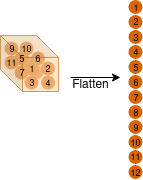

The diagram above was exported from draw.io. Its source (the exported page's mxGraphModel, read from the mxfile embedded in the PNG):
<mxGraphModel dx="391" dy="171" grid="1" gridSize="10" guides="1" tooltips="1" connect="1" arrows="1" fold="1" page="1" pageScale="1" pageWidth="850" pageHeight="1100" math="0" shadow="0">
  <root>
    <mxCell id="0" />
    <mxCell id="1" parent="0" />
    <mxCell id="OvItWJz3QCyKw7-7Yjec-41" value="&lt;font style=&quot;font-size: 9px&quot;&gt;12&lt;/font&gt;" style="text;html=1;strokeColor=none;fillColor=none;align=center;verticalAlign=middle;whiteSpace=wrap;rounded=0;" vertex="1" parent="1">
      <mxGeometry x="221" y="185.5" width="10" height="10" as="geometry" />
    </mxCell>
    <mxCell id="OvItWJz3QCyKw7-7Yjec-37" value="&lt;font style=&quot;font-size: 9px&quot;&gt;8&lt;/font&gt;" style="text;html=1;strokeColor=none;fillColor=none;align=center;verticalAlign=middle;whiteSpace=wrap;rounded=0;" vertex="1" parent="1">
      <mxGeometry x="231" y="196" width="10" height="10" as="geometry" />
    </mxCell>
    <mxCell id="OvItWJz3QCyKw7-7Yjec-14" value="" style="ellipse;whiteSpace=wrap;html=1;aspect=fixed;strokeColor=#D76400;strokeWidth=4;fillColor=#D76400;" vertex="1" parent="1">
      <mxGeometry x="242.5" y="192" width="10" height="10" as="geometry" />
    </mxCell>
    <mxCell id="OvItWJz3QCyKw7-7Yjec-15" value="" style="ellipse;whiteSpace=wrap;html=1;aspect=fixed;strokeColor=#D76400;strokeWidth=4;fillColor=#D76400;" vertex="1" parent="1">
      <mxGeometry x="216" y="196" width="10" height="10" as="geometry" />
    </mxCell>
    <mxCell id="OvItWJz3QCyKw7-7Yjec-16" value="" style="ellipse;whiteSpace=wrap;html=1;aspect=fixed;strokeColor=#D76400;strokeWidth=4;fillColor=#D76400;" vertex="1" parent="1">
      <mxGeometry x="206" y="172" width="10" height="10" as="geometry" />
    </mxCell>
    <mxCell id="OvItWJz3QCyKw7-7Yjec-17" value="" style="ellipse;whiteSpace=wrap;html=1;aspect=fixed;strokeColor=#D76400;strokeWidth=4;fillColor=#D76400;" vertex="1" parent="1">
      <mxGeometry x="216" y="182" width="10" height="10" as="geometry" />
    </mxCell>
    <mxCell id="OvItWJz3QCyKw7-7Yjec-18" value="" style="ellipse;whiteSpace=wrap;html=1;aspect=fixed;strokeColor=#D76400;strokeWidth=4;fillColor=#D76400;" vertex="1" parent="1">
      <mxGeometry x="226" y="192" width="10" height="10" as="geometry" />
    </mxCell>
    <mxCell id="OvItWJz3QCyKw7-7Yjec-19" value="" style="ellipse;whiteSpace=wrap;html=1;aspect=fixed;strokeColor=#D76400;strokeWidth=4;fillColor=#D76400;" vertex="1" parent="1">
      <mxGeometry x="226" y="206" width="10" height="10" as="geometry" />
    </mxCell>
    <mxCell id="OvItWJz3QCyKw7-7Yjec-20" value="" style="ellipse;whiteSpace=wrap;html=1;aspect=fixed;strokeColor=#D76400;strokeWidth=4;fillColor=#D76400;" vertex="1" parent="1">
      <mxGeometry x="221" y="172" width="10" height="10" as="geometry" />
    </mxCell>
    <mxCell id="OvItWJz3QCyKw7-7Yjec-21" value="" style="ellipse;whiteSpace=wrap;html=1;aspect=fixed;strokeColor=#D76400;strokeWidth=4;fillColor=#D76400;" vertex="1" parent="1">
      <mxGeometry x="232.5" y="182" width="10" height="10" as="geometry" />
    </mxCell>
    <mxCell id="OvItWJz3QCyKw7-7Yjec-22" value="" style="ellipse;whiteSpace=wrap;html=1;aspect=fixed;strokeColor=#D76400;strokeWidth=4;fillColor=#D76400;" vertex="1" parent="1">
      <mxGeometry x="206" y="186" width="10" height="10" as="geometry" />
    </mxCell>
    <mxCell id="OvItWJz3QCyKw7-7Yjec-23" value="" style="ellipse;whiteSpace=wrap;html=1;aspect=fixed;strokeColor=none;strokeWidth=4;fillColor=#D76400;opacity=80;" vertex="1" parent="1">
      <mxGeometry x="219" y="184" width="14" height="14" as="geometry" />
    </mxCell>
    <mxCell id="OvItWJz3QCyKw7-7Yjec-24" value="" style="ellipse;whiteSpace=wrap;html=1;aspect=fixed;strokeColor=none;strokeWidth=4;fillColor=#D76400;opacity=80;" vertex="1" parent="1">
      <mxGeometry x="229" y="194" width="14" height="14" as="geometry" />
    </mxCell>
    <mxCell id="OvItWJz3QCyKw7-7Yjec-25" value="" style="ellipse;whiteSpace=wrap;html=1;aspect=fixed;strokeColor=none;strokeWidth=4;fillColor=#D76400;" vertex="1" parent="1">
      <mxGeometry x="240.5" y="204" width="14" height="14" as="geometry" />
    </mxCell>
    <mxCell id="OvItWJz3QCyKw7-7Yjec-26" value="" style="shape=cube;whiteSpace=wrap;html=1;boundedLbl=1;backgroundOutline=1;darkOpacity=0.05;darkOpacity2=0.1;size=22;fillColor=#fad7ac;strokeColor=#b46504;opacity=60;" vertex="1" parent="1">
      <mxGeometry x="200" y="164" width="58" height="56" as="geometry" />
    </mxCell>
    <mxCell id="OvItWJz3QCyKw7-7Yjec-28" value="&lt;font style=&quot;font-size: 9px&quot;&gt;1&lt;/font&gt;" style="text;html=1;strokeColor=none;fillColor=none;align=center;verticalAlign=middle;whiteSpace=wrap;rounded=0;" vertex="1" parent="1">
      <mxGeometry x="226" y="194.5" width="10" height="5" as="geometry" />
    </mxCell>
    <mxCell id="OvItWJz3QCyKw7-7Yjec-29" value="&lt;font style=&quot;font-size: 9px&quot;&gt;2&lt;/font&gt;" style="text;html=1;strokeColor=none;fillColor=none;align=center;verticalAlign=middle;whiteSpace=wrap;rounded=0;" vertex="1" parent="1">
      <mxGeometry x="242.5" y="192" width="10" height="10" as="geometry" />
    </mxCell>
    <mxCell id="OvItWJz3QCyKw7-7Yjec-30" value="&lt;font style=&quot;font-size: 9px&quot;&gt;3&lt;/font&gt;" style="text;html=1;strokeColor=none;fillColor=none;align=center;verticalAlign=middle;whiteSpace=wrap;rounded=0;" vertex="1" parent="1">
      <mxGeometry x="226" y="206" width="10" height="10" as="geometry" />
    </mxCell>
    <mxCell id="OvItWJz3QCyKw7-7Yjec-31" value="&lt;font style=&quot;font-size: 9px&quot;&gt;4&lt;/font&gt;" style="text;html=1;strokeColor=none;fillColor=none;align=center;verticalAlign=middle;whiteSpace=wrap;rounded=0;" vertex="1" parent="1">
      <mxGeometry x="244.5" y="205.5" width="6" height="11" as="geometry" />
    </mxCell>
    <mxCell id="OvItWJz3QCyKw7-7Yjec-32" value="&lt;font style=&quot;font-size: 9px&quot;&gt;5&lt;/font&gt;" style="text;html=1;strokeColor=none;fillColor=none;align=center;verticalAlign=middle;whiteSpace=wrap;rounded=0;" vertex="1" parent="1">
      <mxGeometry x="216" y="182" width="10" height="10" as="geometry" />
    </mxCell>
    <mxCell id="OvItWJz3QCyKw7-7Yjec-33" value="&lt;font style=&quot;font-size: 9px&quot;&gt;6&lt;/font&gt;" style="text;html=1;strokeColor=none;fillColor=none;align=center;verticalAlign=middle;whiteSpace=wrap;rounded=0;" vertex="1" parent="1">
      <mxGeometry x="232.5" y="182" width="10" height="10" as="geometry" />
    </mxCell>
    <mxCell id="OvItWJz3QCyKw7-7Yjec-36" value="&lt;font style=&quot;font-size: 9px&quot;&gt;7&lt;/font&gt;" style="text;html=1;strokeColor=none;fillColor=none;align=center;verticalAlign=middle;whiteSpace=wrap;rounded=0;" vertex="1" parent="1">
      <mxGeometry x="216" y="195.5" width="10" height="10" as="geometry" />
    </mxCell>
    <mxCell id="OvItWJz3QCyKw7-7Yjec-38" value="&lt;font style=&quot;font-size: 9px&quot;&gt;9&lt;/font&gt;" style="text;html=1;strokeColor=none;fillColor=none;align=center;verticalAlign=middle;whiteSpace=wrap;rounded=0;" vertex="1" parent="1">
      <mxGeometry x="206" y="172" width="10" height="10" as="geometry" />
    </mxCell>
    <mxCell id="OvItWJz3QCyKw7-7Yjec-39" value="&lt;font style=&quot;font-size: 9px&quot;&gt;10&lt;/font&gt;" style="text;html=1;strokeColor=none;fillColor=none;align=center;verticalAlign=middle;whiteSpace=wrap;rounded=0;" vertex="1" parent="1">
      <mxGeometry x="221" y="172" width="10" height="10" as="geometry" />
    </mxCell>
    <mxCell id="OvItWJz3QCyKw7-7Yjec-40" value="&lt;font style=&quot;font-size: 9px&quot;&gt;11&lt;/font&gt;" style="text;html=1;strokeColor=none;fillColor=none;align=center;verticalAlign=middle;whiteSpace=wrap;rounded=0;" vertex="1" parent="1">
      <mxGeometry x="206" y="185.5" width="10" height="10" as="geometry" />
    </mxCell>
    <mxCell id="OvItWJz3QCyKw7-7Yjec-61" value="" style="ellipse;whiteSpace=wrap;html=1;aspect=fixed;strokeColor=#D76400;strokeWidth=4;fillColor=#D76400;" vertex="1" parent="1">
      <mxGeometry x="330" y="130.5" width="10" height="10" as="geometry" />
    </mxCell>
    <mxCell id="OvItWJz3QCyKw7-7Yjec-62" value="" style="ellipse;whiteSpace=wrap;html=1;aspect=fixed;strokeColor=#D76400;strokeWidth=4;fillColor=#D76400;" vertex="1" parent="1">
      <mxGeometry x="330" y="145.5" width="10" height="10" as="geometry" />
    </mxCell>
    <mxCell id="OvItWJz3QCyKw7-7Yjec-63" value="" style="ellipse;whiteSpace=wrap;html=1;aspect=fixed;strokeColor=#D76400;strokeWidth=4;fillColor=#D76400;" vertex="1" parent="1">
      <mxGeometry x="330" y="160.5" width="10" height="10" as="geometry" />
    </mxCell>
    <mxCell id="OvItWJz3QCyKw7-7Yjec-64" value="" style="ellipse;whiteSpace=wrap;html=1;aspect=fixed;strokeColor=#D76400;strokeWidth=4;fillColor=#D76400;" vertex="1" parent="1">
      <mxGeometry x="330" y="175.5" width="10" height="10" as="geometry" />
    </mxCell>
    <mxCell id="OvItWJz3QCyKw7-7Yjec-65" value="" style="ellipse;whiteSpace=wrap;html=1;aspect=fixed;strokeColor=#D76400;strokeWidth=4;fillColor=#D76400;" vertex="1" parent="1">
      <mxGeometry x="330" y="220.5" width="10" height="10" as="geometry" />
    </mxCell>
    <mxCell id="OvItWJz3QCyKw7-7Yjec-66" value="" style="ellipse;whiteSpace=wrap;html=1;aspect=fixed;strokeColor=#D76400;strokeWidth=4;fillColor=#D76400;" vertex="1" parent="1">
      <mxGeometry x="330" y="205.5" width="10" height="10" as="geometry" />
    </mxCell>
    <mxCell id="OvItWJz3QCyKw7-7Yjec-67" value="" style="ellipse;whiteSpace=wrap;html=1;aspect=fixed;strokeColor=#D76400;strokeWidth=4;fillColor=#D76400;" vertex="1" parent="1">
      <mxGeometry x="330" y="190.5" width="10" height="10" as="geometry" />
    </mxCell>
    <mxCell id="OvItWJz3QCyKw7-7Yjec-68" value="" style="ellipse;whiteSpace=wrap;html=1;aspect=fixed;strokeColor=#D76400;strokeWidth=4;fillColor=#D76400;" vertex="1" parent="1">
      <mxGeometry x="330" y="235.5" width="10" height="10" as="geometry" />
    </mxCell>
    <mxCell id="OvItWJz3QCyKw7-7Yjec-69" value="" style="ellipse;whiteSpace=wrap;html=1;aspect=fixed;strokeColor=#D76400;strokeWidth=4;fillColor=#D76400;" vertex="1" parent="1">
      <mxGeometry x="330" y="250.5" width="10" height="10" as="geometry" />
    </mxCell>
    <mxCell id="OvItWJz3QCyKw7-7Yjec-70" value="" style="ellipse;whiteSpace=wrap;html=1;aspect=fixed;strokeColor=#D76400;strokeWidth=4;fillColor=#D76400;" vertex="1" parent="1">
      <mxGeometry x="330" y="265.5" width="10" height="10" as="geometry" />
    </mxCell>
    <mxCell id="OvItWJz3QCyKw7-7Yjec-71" value="" style="ellipse;whiteSpace=wrap;html=1;aspect=fixed;strokeColor=#D76400;strokeWidth=4;fillColor=#D76400;" vertex="1" parent="1">
      <mxGeometry x="330" y="280.5" width="10" height="10" as="geometry" />
    </mxCell>
    <mxCell id="OvItWJz3QCyKw7-7Yjec-72" value="" style="ellipse;whiteSpace=wrap;html=1;aspect=fixed;strokeColor=#D76400;strokeWidth=4;fillColor=#D76400;" vertex="1" parent="1">
      <mxGeometry x="330" y="295.5" width="10" height="10" as="geometry" />
    </mxCell>
    <mxCell id="OvItWJz3QCyKw7-7Yjec-73" value="&lt;font style=&quot;font-size: 9px&quot;&gt;2&lt;/font&gt;" style="text;html=1;strokeColor=none;fillColor=none;align=center;verticalAlign=middle;whiteSpace=wrap;rounded=0;" vertex="1" parent="1">
      <mxGeometry x="330" y="144.5" width="10" height="10" as="geometry" />
    </mxCell>
    <mxCell id="OvItWJz3QCyKw7-7Yjec-75" value="&lt;font style=&quot;font-size: 9px&quot;&gt;1&lt;/font&gt;" style="text;html=1;strokeColor=none;fillColor=none;align=center;verticalAlign=middle;whiteSpace=wrap;rounded=0;" vertex="1" parent="1">
      <mxGeometry x="330" y="133" width="10" height="5" as="geometry" />
    </mxCell>
    <mxCell id="OvItWJz3QCyKw7-7Yjec-76" value="&lt;font style=&quot;font-size: 9px&quot;&gt;3&lt;/font&gt;" style="text;html=1;strokeColor=none;fillColor=none;align=center;verticalAlign=middle;whiteSpace=wrap;rounded=0;" vertex="1" parent="1">
      <mxGeometry x="330" y="160.5" width="10" height="10" as="geometry" />
    </mxCell>
    <mxCell id="OvItWJz3QCyKw7-7Yjec-78" value="&lt;font style=&quot;font-size: 9px&quot;&gt;4&lt;/font&gt;" style="text;html=1;strokeColor=none;fillColor=none;align=center;verticalAlign=middle;whiteSpace=wrap;rounded=0;" vertex="1" parent="1">
      <mxGeometry x="332" y="174.5" width="6" height="11" as="geometry" />
    </mxCell>
    <mxCell id="OvItWJz3QCyKw7-7Yjec-80" value="&lt;font style=&quot;font-size: 9px&quot;&gt;5&lt;/font&gt;" style="text;html=1;strokeColor=none;fillColor=none;align=center;verticalAlign=middle;whiteSpace=wrap;rounded=0;" vertex="1" parent="1">
      <mxGeometry x="330" y="190.5" width="10" height="10" as="geometry" />
    </mxCell>
    <mxCell id="OvItWJz3QCyKw7-7Yjec-82" value="&lt;font style=&quot;font-size: 9px&quot;&gt;6&lt;/font&gt;" style="text;html=1;strokeColor=none;fillColor=none;align=center;verticalAlign=middle;whiteSpace=wrap;rounded=0;" vertex="1" parent="1">
      <mxGeometry x="330" y="205.5" width="10" height="10" as="geometry" />
    </mxCell>
    <mxCell id="OvItWJz3QCyKw7-7Yjec-83" value="&lt;font style=&quot;font-size: 9px&quot;&gt;7&lt;/font&gt;" style="text;html=1;strokeColor=none;fillColor=none;align=center;verticalAlign=middle;whiteSpace=wrap;rounded=0;" vertex="1" parent="1">
      <mxGeometry x="330" y="220.5" width="10" height="10" as="geometry" />
    </mxCell>
    <mxCell id="OvItWJz3QCyKw7-7Yjec-84" value="&lt;font style=&quot;font-size: 9px&quot;&gt;8&lt;/font&gt;" style="text;html=1;strokeColor=none;fillColor=none;align=center;verticalAlign=middle;whiteSpace=wrap;rounded=0;" vertex="1" parent="1">
      <mxGeometry x="330" y="235.5" width="10" height="10" as="geometry" />
    </mxCell>
    <mxCell id="OvItWJz3QCyKw7-7Yjec-86" value="&lt;font style=&quot;font-size: 9px&quot;&gt;9&lt;/font&gt;" style="text;html=1;strokeColor=none;fillColor=none;align=center;verticalAlign=middle;whiteSpace=wrap;rounded=0;" vertex="1" parent="1">
      <mxGeometry x="330" y="250.5" width="10" height="10" as="geometry" />
    </mxCell>
    <mxCell id="OvItWJz3QCyKw7-7Yjec-88" value="&lt;font style=&quot;font-size: 9px&quot;&gt;10&lt;/font&gt;" style="text;html=1;strokeColor=none;fillColor=none;align=center;verticalAlign=middle;whiteSpace=wrap;rounded=0;" vertex="1" parent="1">
      <mxGeometry x="330" y="265.5" width="10" height="10" as="geometry" />
    </mxCell>
    <mxCell id="OvItWJz3QCyKw7-7Yjec-89" value="&lt;font style=&quot;font-size: 9px&quot;&gt;11&lt;/font&gt;" style="text;html=1;strokeColor=none;fillColor=none;align=center;verticalAlign=middle;whiteSpace=wrap;rounded=0;" vertex="1" parent="1">
      <mxGeometry x="330" y="280" width="10" height="10" as="geometry" />
    </mxCell>
    <mxCell id="OvItWJz3QCyKw7-7Yjec-90" value="&lt;font style=&quot;font-size: 9px&quot;&gt;12&lt;/font&gt;" style="text;html=1;strokeColor=none;fillColor=none;align=center;verticalAlign=middle;whiteSpace=wrap;rounded=0;" vertex="1" parent="1">
      <mxGeometry x="330" y="295.5" width="10" height="10" as="geometry" />
    </mxCell>
    <mxCell id="OvItWJz3QCyKw7-7Yjec-91" value="" style="endArrow=classic;html=1;" edge="1" parent="1">
      <mxGeometry width="50" height="50" relative="1" as="geometry">
        <mxPoint x="270" y="206" as="sourcePoint" />
        <mxPoint x="320" y="206" as="targetPoint" />
      </mxGeometry>
    </mxCell>
    <mxCell id="OvItWJz3QCyKw7-7Yjec-93" value="&lt;div&gt;Flatten&lt;/div&gt;&lt;div&gt;&lt;br&gt;&lt;/div&gt;" style="text;html=1;strokeColor=none;fillColor=none;align=center;verticalAlign=middle;whiteSpace=wrap;rounded=0;" vertex="1" parent="1">
      <mxGeometry x="270" y="210" width="40" height="20" as="geometry" />
    </mxCell>
  </root>
</mxGraphModel>